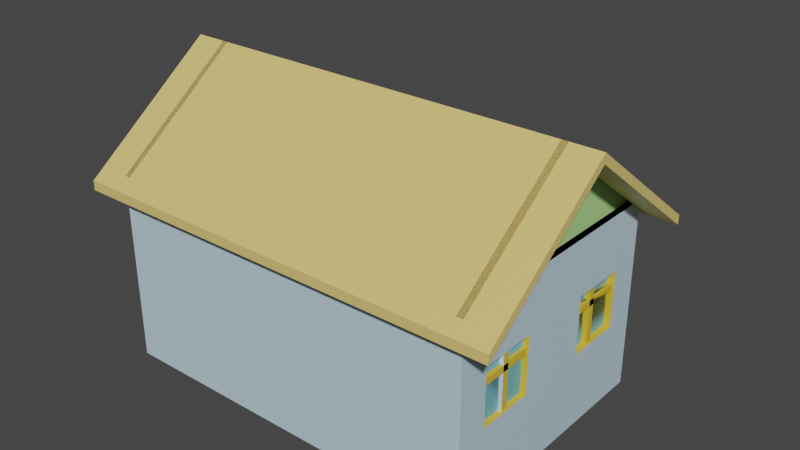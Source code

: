 # Source: house1.blend  (saved by Blender 3.6.13; exported with 4.5.12 LTS)
import bpy
from mathutils import Matrix  # noqa: F401  (used for matrix-valued properties, if any)

bpy.ops.wm.read_factory_settings(use_empty=True)
scene = bpy.context.scene
scene.name = 'Scene'

# ---- collections
col_collection = bpy.data.collections.new('Collection'); scene.collection.children.link(col_collection)

# ---- materials (node trees are filled in below, after node groups)
mat_info = bpy.data.materials.new('info')
mat_info.use_transparent_shadow = False
mat_main = bpy.data.materials.new('main')
mat_main.use_transparent_shadow = False
mat_window = bpy.data.materials.new('window')
mat_window.use_transparent_shadow = False
mat_window2 = bpy.data.materials.new('window2')
mat_window2.use_transparent_shadow = False
mat_roof = bpy.data.materials.new('roof')
mat_roof.use_transparent_shadow = False
mat_roof_2 = bpy.data.materials.new('roof_2')
mat_roof_2.use_transparent_shadow = False
mat_porche = bpy.data.materials.new('porche')
mat_porche.use_transparent_shadow = False
mat_porche_2 = bpy.data.materials.new('porche_2')
mat_porche_2.use_transparent_shadow = False
mat_handle = bpy.data.materials.new('handle')
mat_handle.use_transparent_shadow = False
mat_door_1 = bpy.data.materials.new('door_1')
mat_door_1.use_transparent_shadow = False
mat_door_2 = bpy.data.materials.new('door_2')
mat_door_2.use_transparent_shadow = False

# ---- node groups
ng_auto_smooth = bpy.data.node_groups.new('Auto Smooth', 'GeometryNodeTree')
_s = ng_auto_smooth.interface.new_socket(name='Geometry', in_out='OUTPUT', socket_type='NodeSocketGeometry')
_s = ng_auto_smooth.interface.new_socket(name='Geometry', in_out='INPUT', socket_type='NodeSocketGeometry')
_s = ng_auto_smooth.interface.new_socket(name='Angle', in_out='INPUT', socket_type='NodeSocketFloat')
_s.subtype = 'ANGLE'
_s.min_value = 0.0
_s.max_value = 3.142
ng_auto_smooth.is_modifier = True
_N = ng_auto_smooth.nodes; _L = ng_auto_smooth.links
n0 = _N.new('NodeGroupOutput'); n0.name = 'Group Output'; n0.location = (480, -100)
n1 = _N.new('NodeGroupInput'); n1.name = 'Group Input'; n1.location = (-420, -300)
n2 = _N.new('NodeGroupInput'); n2.name = 'Group Input.001'; n2.location = (-60, -100)
n3 = _N.new('GeometryNodeSetShadeSmooth'); n3.name = 'Set Shade Smooth'; n3.location = (120, -100)
n3.domain = 'EDGE'
n4 = _N.new('GeometryNodeSetShadeSmooth'); n4.name = 'Set Shade Smooth.001'; n4.location = (300, -100)
n5 = _N.new('GeometryNodeInputMeshEdgeAngle'); n5.name = 'Edge Angle'; n5.location = (-420, -220)
n6 = _N.new('GeometryNodeInputEdgeSmooth'); n6.name = 'Is Edge Smooth'; n6.location = (-60, -160)
n7 = _N.new('GeometryNodeInputShadeSmooth'); n7.name = 'Is Face Smooth'; n7.location = (-240, -340)
n8 = _N.new('FunctionNodeBooleanMath'); n8.name = 'Boolean Math'; n8.location = (-60, -220)
n9 = _N.new('FunctionNodeCompare'); n9.name = 'Compare'; n9.location = (-240, -180)
n9.operation = 'LESS_EQUAL'
_L.new(n5.outputs[0], n9.inputs[0])
_L.new(n4.outputs[0], n0.inputs[0])
_L.new(n1.outputs[1], n9.inputs[1])
_L.new(n9.outputs[0], n8.inputs[0])
_L.new(n7.outputs[0], n8.inputs[1])
_L.new(n2.outputs[0], n3.inputs[0])
_L.new(n6.outputs[0], n3.inputs[1])
_L.new(n3.outputs[0], n4.inputs[0])
_L.new(n8.outputs[0], n3.inputs[2])
n0.is_active_output = True

# ---- material node trees
mat_info.use_nodes = True; mat_info.node_tree.nodes.clear()
_N = mat_info.node_tree.nodes; _L = mat_info.node_tree.links
n0 = _N.new('ShaderNodeBsdfPrincipled'); n0.name = 'Principled BSDF'; n0.location = (10, 300)
n0.distribution = 'GGX'
n0.subsurface_method = 'RANDOM_WALK_SKIN'
n0.inputs[0].default_value = (0.08353, 0.07904, 0.07904, 1.0)
n0.inputs[3].default_value = 1.45
n0.inputs[27].default_value = (0.0, 0.0, 0.0, 1.0)
n0.inputs[28].default_value = 1.0
n1 = _N.new('ShaderNodeOutputMaterial'); n1.name = 'Material Output'; n1.location = (300, 300)
_L.new(n0.outputs[0], n1.inputs[0])
n1.is_active_output = True
mat_main.use_nodes = True; mat_main.node_tree.nodes.clear()
_N = mat_main.node_tree.nodes; _L = mat_main.node_tree.links
n0 = _N.new('ShaderNodeBsdfPrincipled'); n0.name = 'Principled BSDF'; n0.location = (10, 300)
n0.distribution = 'GGX'
n0.subsurface_method = 'RANDOM_WALK_SKIN'
n0.inputs[0].default_value = (0.528, 0.7094, 0.8, 1.0)
n0.inputs[3].default_value = 1.45
n0.inputs[27].default_value = (0.0, 0.0, 0.0, 1.0)
n0.inputs[28].default_value = 1.0
n1 = _N.new('ShaderNodeOutputMaterial'); n1.name = 'Material Output'; n1.location = (300, 300)
_L.new(n0.outputs[0], n1.inputs[0])
n1.is_active_output = True
mat_window.use_nodes = True; mat_window.node_tree.nodes.clear()
_N = mat_window.node_tree.nodes; _L = mat_window.node_tree.links
n0 = _N.new('ShaderNodeBsdfPrincipled'); n0.name = 'Principled BSDF'; n0.location = (10, 300)
n0.distribution = 'GGX'
n0.subsurface_method = 'RANDOM_WALK_SKIN'
n0.inputs[0].default_value = (0.1652, 0.4787, 0.5382, 1.0)
n0.inputs[3].default_value = 1.45
n0.inputs[27].default_value = (0.0, 0.0, 0.0, 1.0)
n0.inputs[28].default_value = 1.0
n1 = _N.new('ShaderNodeOutputMaterial'); n1.name = 'Material Output'; n1.location = (300, 300)
_L.new(n0.outputs[0], n1.inputs[0])
n1.is_active_output = True
mat_window2.use_nodes = True; mat_window2.node_tree.nodes.clear()
_N = mat_window2.node_tree.nodes; _L = mat_window2.node_tree.links
n0 = _N.new('ShaderNodeBsdfPrincipled'); n0.name = 'Principled BSDF'; n0.location = (10, 300)
n0.distribution = 'GGX'
n0.subsurface_method = 'RANDOM_WALK_SKIN'
n0.inputs[0].default_value = (0.7484, 0.5068, 0.04111, 1.0)
n0.inputs[3].default_value = 1.45
n0.inputs[27].default_value = (0.0, 0.0, 0.0, 1.0)
n0.inputs[28].default_value = 1.0
n1 = _N.new('ShaderNodeOutputMaterial'); n1.name = 'Material Output'; n1.location = (300, 300)
_L.new(n0.outputs[0], n1.inputs[0])
n1.is_active_output = True
mat_roof.use_nodes = True; mat_roof.node_tree.nodes.clear()
_N = mat_roof.node_tree.nodes; _L = mat_roof.node_tree.links
n0 = _N.new('ShaderNodeBsdfPrincipled'); n0.name = 'Principled BSDF'; n0.location = (10, 300)
n0.distribution = 'GGX'
n0.subsurface_method = 'RANDOM_WALK_SKIN'
n0.inputs[0].default_value = (0.8, 0.603, 0.1952, 1.0)
n0.inputs[3].default_value = 1.45
n0.inputs[27].default_value = (0.0, 0.0, 0.0, 1.0)
n0.inputs[28].default_value = 1.0
n1 = _N.new('ShaderNodeOutputMaterial'); n1.name = 'Material Output'; n1.location = (300, 300)
_L.new(n0.outputs[0], n1.inputs[0])
n1.is_active_output = True
mat_roof_2.use_nodes = True; mat_roof_2.node_tree.nodes.clear()
_N = mat_roof_2.node_tree.nodes; _L = mat_roof_2.node_tree.links
n0 = _N.new('ShaderNodeBsdfPrincipled'); n0.name = 'Principled BSDF'; n0.location = (10, 300)
n0.distribution = 'GGX'
n0.subsurface_method = 'RANDOM_WALK_SKIN'
n0.inputs[0].default_value = (0.4587, 0.8, 0.2935, 1.0)
n0.inputs[3].default_value = 1.45
n0.inputs[27].default_value = (0.0, 0.0, 0.0, 1.0)
n0.inputs[28].default_value = 1.0
n1 = _N.new('ShaderNodeOutputMaterial'); n1.name = 'Material Output'; n1.location = (300, 300)
_L.new(n0.outputs[0], n1.inputs[0])
n1.is_active_output = True
mat_porche.use_nodes = True; mat_porche.node_tree.nodes.clear()
_N = mat_porche.node_tree.nodes; _L = mat_porche.node_tree.links
n0 = _N.new('ShaderNodeBsdfPrincipled'); n0.name = 'Principled BSDF'; n0.location = (10, 300)
n0.distribution = 'GGX'
n0.subsurface_method = 'RANDOM_WALK_SKIN'
n0.inputs[0].default_value = (0.2396, 0.2396, 0.2396, 1.0)
n0.inputs[3].default_value = 1.45
n0.inputs[27].default_value = (0.0, 0.0, 0.0, 1.0)
n0.inputs[28].default_value = 1.0
n1 = _N.new('ShaderNodeOutputMaterial'); n1.name = 'Material Output'; n1.location = (300, 300)
_L.new(n0.outputs[0], n1.inputs[0])
n1.is_active_output = True
mat_porche_2.use_nodes = True; mat_porche_2.node_tree.nodes.clear()
_N = mat_porche_2.node_tree.nodes; _L = mat_porche_2.node_tree.links
n0 = _N.new('ShaderNodeBsdfPrincipled'); n0.name = 'Principled BSDF'; n0.location = (10, 300)
n0.distribution = 'GGX'
n0.subsurface_method = 'RANDOM_WALK_SKIN'
n0.inputs[0].default_value = (0.8, 0.7622, 0.4457, 1.0)
n0.inputs[3].default_value = 1.45
n0.inputs[27].default_value = (0.0, 0.0, 0.0, 1.0)
n0.inputs[28].default_value = 1.0
n1 = _N.new('ShaderNodeOutputMaterial'); n1.name = 'Material Output'; n1.location = (300, 300)
_L.new(n0.outputs[0], n1.inputs[0])
n1.is_active_output = True
mat_handle.use_nodes = True; mat_handle.node_tree.nodes.clear()
_N = mat_handle.node_tree.nodes; _L = mat_handle.node_tree.links
n0 = _N.new('ShaderNodeBsdfPrincipled'); n0.name = 'Principled BSDF'; n0.location = (10, 300)
n0.distribution = 'GGX'
n0.subsurface_method = 'RANDOM_WALK_SKIN'
n0.inputs[0].default_value = (0.214, 0.214, 0.214, 1.0)
n0.inputs[3].default_value = 1.45
n0.inputs[27].default_value = (0.0, 0.0, 0.0, 1.0)
n0.inputs[28].default_value = 1.0
n1 = _N.new('ShaderNodeOutputMaterial'); n1.name = 'Material Output'; n1.location = (300, 300)
_L.new(n0.outputs[0], n1.inputs[0])
n1.is_active_output = True
mat_door_1.use_nodes = True; mat_door_1.node_tree.nodes.clear()
_N = mat_door_1.node_tree.nodes; _L = mat_door_1.node_tree.links
n0 = _N.new('ShaderNodeBsdfPrincipled'); n0.name = 'Principled BSDF'; n0.location = (10, 300)
n0.distribution = 'GGX'
n0.subsurface_method = 'RANDOM_WALK_SKIN'
n0.inputs[0].default_value = (0.411, 0.8, 0.3235, 1.0)
n0.inputs[3].default_value = 1.45
n0.inputs[27].default_value = (0.0, 0.0, 0.0, 1.0)
n0.inputs[28].default_value = 1.0
n1 = _N.new('ShaderNodeOutputMaterial'); n1.name = 'Material Output'; n1.location = (300, 300)
_L.new(n0.outputs[0], n1.inputs[0])
n1.is_active_output = True
mat_door_2.use_nodes = True; mat_door_2.node_tree.nodes.clear()
_N = mat_door_2.node_tree.nodes; _L = mat_door_2.node_tree.links
n0 = _N.new('ShaderNodeBsdfPrincipled'); n0.name = 'Principled BSDF'; n0.location = (10, 300)
n0.distribution = 'GGX'
n0.subsurface_method = 'RANDOM_WALK_SKIN'
n0.inputs[0].default_value = (0.233, 0.1476, 0.04474, 1.0)
n0.inputs[3].default_value = 1.45
n0.inputs[27].default_value = (0.0, 0.0, 0.0, 1.0)
n0.inputs[28].default_value = 1.0
n1 = _N.new('ShaderNodeOutputMaterial'); n1.name = 'Material Output'; n1.location = (300, 300)
_L.new(n0.outputs[0], n1.inputs[0])
n1.is_active_output = True

# ---- world
world_world = bpy.data.worlds.new('World'); scene.world = world_world
world_world.use_nodes = True; world_world.node_tree.nodes.clear()
_N = world_world.node_tree.nodes; _L = world_world.node_tree.links
n0 = _N.new('ShaderNodeOutputWorld'); n0.name = 'World Output'; n0.location = (300, 300)
n1 = _N.new('ShaderNodeBackground'); n1.name = 'Background'; n1.location = (10, 300)
n1.inputs[0].default_value = (0.05088, 0.05088, 0.05088, 1.0)
_L.new(n1.outputs[0], n0.inputs[0])
n0.is_active_output = True
world_world.color = (0.05088, 0.05088, 0.05088)
world_world.use_sun_shadow = False
world_world.sun_shadow_jitter_overblur = 0.0

# ---- meshes
me_cube = bpy.data.meshes.new('Cube')
me_cube.from_pydata([(-1.0, -1.0, 0.0), (-1.0, -1.0, 2.0), (-1.0, 1.0, 0.0), (-1.0, 1.0, 2.0), (1.0, -1.0, 0.0), (1.0, -1.0, 2.0), (1.0, 1.0, 0.0), (1.0, 1.0, 2.0)], [], [(0, 1, 3, 2), (2, 3, 7, 6), (6, 7, 5, 4), (4, 5, 1, 0), (2, 6, 4, 0), (7, 3, 1, 5)])
_uv = me_cube.uv_layers.new(name='UVMap')
_uv.uv.foreach_set('vector', [0.375, 0.0, 0.625, 0.0, 0.625, 0.25, 0.375, 0.25, 0.375, 0.25, 0.625, 0.25, 0.625, 0.5, 0.375, 0.5, 0.375, 0.5, 0.625, 0.5, 0.625, 0.75, 0.375, 0.75, 0.375, 0.75, 0.625, 0.75, 0.625, 1.0, 0.375, 1.0, 0.125, 0.5, 0.375, 0.5, 0.375, 0.75, 0.125, 0.75, 0.625, 0.5, 0.875, 0.5, 0.875, 0.75, 0.625, 0.75])
me_cube.materials.append(mat_info)
me_cube.update()
me_cube_001 = bpy.data.meshes.new('Cube.001')
me_cube_001.from_pydata([(-2.0, 5.989, 0.2001), (-2.0, 6.19, 0.2001), (-2.0, 5.989, 6.117e-05), (-2.0, 6.19, 6.126e-05), (2.0, 5.989, 0.2001), (2.0, 6.19, 0.2001), (2.0, 5.989, 6.117e-05), (2.0, 6.19, 6.126e-05), (-2.2, 6.395, 4.0), (-2.2, 6.395, 3.8), (2.2, 6.395, 4.0), (2.2, 6.395, 3.8), (-2.0, 5.995, 0.5001), (-2.0, 5.995, 6.104e-05), (2.0, 5.995, 0.5001), (2.0, 5.995, 6.104e-05), (-5.95, -1.0, 3.2), (-5.95, 0.9999, 3.2), (-5.95, -1.0, 3.4), (-5.95, 0.9999, 3.4), (-5.95, -6.104e-05, 2.0), (-5.95, 0.1999, 2.0), (-5.95, -6.105e-05, 4.0), (-5.95, 0.1999, 4.0), (5.775, 1.8, 4.2), (5.95, 1.8, 4.2), (5.775, 2.0, 4.2), (5.95, 2.0, 4.2), (5.775, 1.8, 2.4), (5.95, 1.8, 2.4), (5.775, 2.0, 2.4), (5.95, 2.0, 2.4), (5.775, 1.2, 3.8), (5.95, 1.2, 3.8), (5.775, 3.0, 3.8), (5.95, 3.0, 3.8), (5.775, 1.2, 3.6), (5.95, 1.2, 3.6), (5.775, 3.0, 3.6), (5.95, 3.0, 3.6), (5.95, -3.0, 3.8), (5.95, -1.2, 3.8), (5.95, -3.0, 3.6), (5.95, -1.2, 3.6), (5.813, -2.2, 4.2), (5.95, -2.2, 4.2), (5.813, -2.0, 4.2), (5.95, -2.0, 4.2), (5.813, -2.2, 2.4), (5.95, -2.2, 2.4), (5.813, -2.0, 2.4), (5.95, -2.0, 2.4), (-5.857, -1.0, 2.0), (-5.857, 0.9999, 2.0), (-5.857, -1.0, 4.0), (-5.857, 0.9999, 4.0), (-5.857, -1.0, 2.988), (-5.857, 0.9999, 3.609), (-5.857, -1.0, 2.475), (-5.857, 0.8464, 4.0), (5.781, 1.2, 4.2), (5.781, 3.0, 4.2), (5.781, 1.2, 2.4), (5.781, 3.0, 2.4), (5.819, -3.0, 4.2), (5.819, -1.2, 4.2), (5.819, -3.0, 2.4), (5.819, -1.2, 2.4), (-6.0, -4.0, 0.0), (-6.0, -4.0, 6.0), (-6.0, 4.0, 0.0), (-6.0, 4.0, 6.0), (6.0, -4.0, 0.0), (6.0, -4.0, 6.0), (6.0, 4.0, 0.0), (6.0, 4.0, 6.0), (-6.0, 0.0, 9.0), (6.0, 0.0, 9.0), (-7.0, -4.0, 6.0), (-7.0, 4.0, 6.0), (-7.0, 0.0, 9.0), (7.0, -4.0, 6.0), (7.0, 4.0, 6.0), (7.0, 0.0, 9.0), (6.0, 4.0, 5.7), (6.0, 0.0, 8.7), (6.0, -4.0, 5.7), (7.0, 4.0, 5.7), (7.0, 0.0, 8.7), (7.0, -4.0, 5.7), (-6.0, 0.0, 8.7), (-6.0, 4.0, 5.7), (-6.0, -4.0, 5.7), (-7.0, 0.0, 8.7), (-7.0, 4.0, 5.7), (-7.0, -4.0, 5.7), (-6.0, -4.4, 5.7), (6.0, -4.4, 5.7), (-7.0, -4.4, 5.7), (7.0, -4.4, 5.7), (6.0, -4.0, 5.7), (-6.0, -4.0, 5.7), (-7.0, -4.0, 5.7), (7.0, -4.0, 5.7), (6.0, -4.4, 5.4), (-6.0, -4.4, 5.4), (-7.0, -4.4, 5.4), (7.0, -4.4, 5.4), (-6.0, 4.4, 5.7), (6.0, 4.4, 5.7), (-7.0, 4.4, 5.7), (7.0, 4.4, 5.7), (-6.0, 4.0, 5.7), (6.0, 4.0, 5.7), (-7.0, 4.0, 5.7), (7.0, 4.0, 5.7), (-6.0, 4.4, 5.4), (6.0, 4.4, 5.4), (-7.0, 4.4, 5.4), (7.0, 4.4, 5.4), (6.0, -1.2, 4.2), (6.0, -1.2, 2.4), (6.0, -3.0, 2.4), (6.0, -3.0, 4.2), (6.0, 3.0, 4.2), (6.0, 3.0, 2.4), (6.0, 1.2, 2.4), (6.0, 1.2, 4.2), (-6.0, 0.9999, 4.0), (-6.0, 0.8464, 4.0), (-6.0, 0.9999, 3.609), (-6.0, -1.0, 4.0), (-6.0, -1.0, 2.988), (-6.0, 0.9999, 2.0), (-6.0, -1.0, 2.0), (-6.0, -1.0, 2.475), (5.819, -2.0, 4.2), (5.819, -2.0, 2.4), (5.819, -2.2, 2.4), (5.819, -2.009, 4.2), (5.92, -2.2, 4.2), (5.819, -2.2, 4.2), (5.9, -2.0, 4.2), (5.92, -2.0, 2.4), (5.9, -2.2, 2.4), (5.819, -2.191, 2.4), (5.96, -1.2, 3.8), (5.819, -1.2, 3.607), (5.819, -1.2, 3.8), (5.94, -1.2, 3.6), (5.819, -1.2, 3.6), (5.819, -2.2, 3.6), (5.819, -2.0, 3.6), (5.813, -2.0, 3.6), (5.819, -3.0, 3.6), (5.95, -2.0, 3.6), (5.95, -2.2, 3.6), (5.95, -2.0, 3.8), (5.95, -2.2, 3.8), (5.819, -3.0, 3.8), (5.819, -2.2, 3.8), (5.819, -2.0, 3.8), (5.813, -2.2, 3.8), (5.813, -2.0, 3.8), (5.859, -3.0, 3.8), (5.813, -2.2, 3.711), (5.819, -3.0, 3.793), (5.88, -3.0, 3.6), (5.813, -2.0, 3.689), (5.781, 3.0, 3.8), (5.781, 3.0, 3.6), (5.781, 1.2, 3.6), (5.781, 1.2, 3.8), (5.95, 3.0, 3.762), (5.927, 3.0, 3.6), (5.854, 1.2, 3.6), (5.781, 1.2, 3.607), (5.829, 1.2, 3.8), (5.781, 3.0, 3.607), (5.781, 2.0, 4.2), (5.781, 2.0, 3.6), (5.775, 2.0, 3.6), (5.781, 2.0, 3.8), (5.775, 2.0, 3.8), (5.781, 2.0, 2.4), (5.95, 2.0, 3.8), (5.95, 2.0, 3.6), (5.781, 1.8, 2.4), (5.95, 1.8, 3.8), (5.95, 1.8, 3.6), (5.781, 1.993, 4.2), (5.775, 1.8, 3.6), (5.775, 1.8, 3.8), (5.927, 1.8, 4.2), (5.781, 1.8, 4.2), (5.781, 1.8, 3.6), (5.781, 1.8, 3.8), (5.775, 1.844, 3.8), (5.775, 2.0, 3.711), (5.903, 2.0, 4.2), (5.781, 1.806, 2.4), (5.854, 1.8, 2.4), (5.878, 2.0, 2.4), (5.775, 1.867, 3.6), (5.775, 1.8, 3.733), (-5.857, 0.1999, 4.0), (-5.857, -6.099e-05, 4.0), (-5.857, 0.1999, 2.0), (-5.857, -6.098e-05, 2.0), (-5.929, -6.092e-05, 2.0), (-5.857, 0.1911, 4.0), (-5.914, 0.1999, 2.0), (-5.857, 0.1911, 2.0), (-5.95, 0.1999, 4.0), (-5.934, -6.104e-05, 4.0), (-5.893, 0.9999, 3.2), (-5.857, 0.9999, 3.392), (-5.857, 0.9999, 3.2), (-5.95, 0.1999, 3.2), (-5.95, -6.104e-05, 3.2), (-5.876, 0.9999, 3.4), (-5.857, 0.9999, 3.4), (-5.857, 0.1999, 3.2), (-5.857, -1.0, 3.2), (-5.857, -6.099e-05, 3.2), (-5.857, 0.1999, 3.4), (-5.857, -6.099e-05, 3.4), (-5.857, -1.0, 3.4), (-5.95, 0.1999, 3.4), (-5.95, -6.105e-05, 3.4), (-5.857, -1.0, 3.208), (-5.942, -1.0, 3.4), (2.0, 4.0, 6.109e-05), (2.0, 4.0, 0.5001), (-2.0, 4.0, 6.109e-05), (-2.0, 4.0, 0.5001), (-1.0, 4.0, 3.5), (1.0, 4.0, 3.5), (0.0, 4.0, 3.5), (-1.0, 4.0, 0.5001), (1.0, 4.0, 0.5001), (5.789, 4.0, 6.0), (5.789, 0.0, 9.0), (5.789, -4.0, 6.0), (-5.811, 4.0, 6.0), (-5.811, 0.0, 9.0), (-5.811, -4.0, 6.0), (1.5, 5.75, 0.5001), (1.75, 5.75, 0.5001), (1.75, 5.5, 0.5001), (1.5, 5.5, 0.5001), (-1.8, 5.8, 0.5001), (-1.6, 5.8, 0.5001), (-1.6, 5.6, 0.5001), (-1.8, 5.6, 0.5001), (2.2, 4.0, 3.8), (2.2, 4.0, 4.0), (1.75, 5.5, 3.8), (1.5, 5.75, 3.8), (1.75, 5.75, 3.8), (1.5, 5.5, 3.8), (-2.2, 4.0, 3.8), (-1.6, 5.8, 3.8), (-1.8, 5.8, 3.8), (-1.8, 5.6, 3.8), (-1.6, 5.6, 3.8), (-2.2, 4.0, 4.0), (2.0, 5.995, 0.1941), (2.0, 5.995, 0.2001), (1.989, 5.99, 6.117e-05), (1.881, 5.995, 6.117e-05), (1.988, 5.989, 6.117e-05), (-2.0, 5.989, 0.001565), (-2.0, 5.995, 0.2001), (-2.0, 5.995, 0.006031), (-2.0, 5.99, 0.001262), (-2.0, 5.995, 0.006031), (-2.0, 5.989, 0.001565), (1.988, 5.989, 6.117e-05), (2.0, 5.995, 6.104e-05), (1.881, 5.995, 6.117e-05), (-2.0, 5.995, 0.2001), (2.0, 5.995, 0.1941), (2.0, 5.995, 0.2001), (-2.0, 5.989, 6.117e-05)], [(15, 267), (4, 267), (268, 267), (15, 269), (6, 269), (15, 270), (270, 269), (269, 271), (13, 270), (6, 271), (2, 271), (2, 272), (0, 272), (0, 273), (13, 274), (13, 275), (2, 275), (274, 275), (273, 274), (275, 272)], [(0, 281, 1, 3, 13, 2, 277), (2, 13, 3, 7, 279, 6, 278), (6, 279, 7, 5, 283, 4), (4, 283, 5, 1, 281, 0), (2, 278, 6, 4, 0, 277), (7, 3, 1, 5), (11, 9, 8, 10), (15, 280, 13, 276, 273, 268, 282), (19, 17, 16, 18), (23, 228, 229, 22), (190, 179, 26, 24, 194), (26, 179, 199, 27, 31, 202, 184, 180, 186, 185, 183), (30, 184, 187, 28), (24, 192, 204, 28, 187, 201, 29, 25, 193, 194), (26, 183, 192, 24), (31, 27, 25, 29), (192, 32, 172, 177, 33, 188), (34, 169, 170, 38), (203, 38, 170, 180, 195, 191), (36, 171, 172, 32), (203, 191, 192, 197, 34, 38), (186, 39, 173, 35, 185), (43, 41, 40, 42), (139, 136, 46, 44, 141), (46, 136, 161, 163), (50, 137, 138, 48), (165, 48, 138, 151, 160, 162), (46, 163, 162, 44), (51, 155, 156, 49), (212, 53, 133, 134, 52, 208), (216, 57, 130, 133, 53, 217), (59, 129, 128, 55), (230, 56, 132, 131, 54, 227), (58, 135, 132, 56), (190, 61, 124, 127, 60, 194), (178, 63, 125, 124, 61, 169), (187, 62, 126, 125, 63, 200), (172, 60, 127, 126, 62, 176), (169, 61, 179, 182), (139, 65, 120, 123, 64, 141), (147, 67, 121, 120, 65, 148), (138, 66, 122, 121, 67, 145), (159, 64, 123, 122, 66, 166), (148, 65, 139, 141, 160), (133, 70, 68, 69, 131, 132, 135, 134), (74, 70, 235, 234, 232), (122, 72, 74, 75, 124, 125, 126, 121), (72, 73, 69, 68), (70, 74, 72, 68), (75, 71, 69, 73), (71, 75, 77, 76), (73, 69, 76, 77), (76, 69, 246, 245), (73, 77, 242, 243), (80, 76, 90, 93), (69, 76, 90, 92), (83, 77, 85, 88), (82, 75, 84, 87), (85, 86, 89, 88), (84, 85, 88, 87), (83, 82, 87, 88), (77, 83, 88, 85), (73, 81, 89, 86), (77, 73, 86, 85), (81, 83, 88, 89), (75, 77, 85, 84), (81, 73, 77, 83), (75, 82, 83, 77), (92, 90, 93, 95), (90, 91, 94, 93), (76, 71, 91, 90), (78, 69, 92, 95), (79, 80, 93, 94), (71, 79, 94, 91), (76, 80, 93, 90), (80, 78, 95, 93), (79, 71, 76, 80), (69, 78, 80, 76), (69, 73, 100, 101), (81, 99, 107, 103), (100, 103, 107, 104), (102, 101, 105, 106), (101, 100, 104, 105), (78, 69, 101, 102), (73, 81, 103, 100), (98, 78, 102, 106), (99, 81, 73, 69, 78, 98, 96, 97), (79, 110, 118, 114), (118, 110, 108, 109, 111, 119, 117, 116), (111, 82, 115, 119), (115, 113, 117, 119), (112, 114, 118, 116), (113, 112, 116, 117), (75, 71, 112, 113), (71, 79, 114, 112), (82, 75, 113, 115), (110, 79, 71, 75, 82, 111, 109, 108), (107, 99, 97, 96, 98, 106, 105, 104), (124, 75, 73, 72, 122, 123, 120, 121, 126, 127), (135, 58, 52, 134), (69, 71, 70, 133, 130, 128, 129, 131), (130, 57, 55, 128), (206, 54, 131, 129, 59, 210), (144, 138, 137, 143, 51, 49), (166, 66, 138, 137, 152, 161, 160, 159), (137, 152, 155, 51), (137, 51, 143), (142, 136, 139, 141, 140, 45, 47), (160, 158, 45, 140, 141), (151, 150, 149, 43, 42, 154), (42, 167, 154), (163, 161, 152, 153), (153, 152, 137), (137, 50, 168, 163), (163, 153, 137), (167, 42, 40, 164, 159, 154), (158, 160, 151, 156), (151, 138, 144, 49, 156), (160, 151, 150, 147, 148), (138, 145, 67, 150, 151), (150, 67, 147), (168, 50, 48, 165, 162, 163), (160, 141, 44, 162), (160, 161, 136, 139, 141, 64, 159), (156, 155, 157, 158), (158, 157, 47, 45), (162, 160, 161, 163), (164, 40, 41), (146, 148, 160, 159, 164), (164, 41, 146), (155, 152, 161, 157), (161, 136, 142, 47, 157), (171, 195, 189, 37), (180, 195, 187, 200, 63, 170), (174, 170, 169, 35, 173, 39), (177, 172, 171, 175, 37, 33), (192, 188, 185, 183), (185, 35, 169, 34, 183), (202, 31, 29, 201, 187, 184), (195, 171, 36, 191), (191, 36, 32, 192), (186, 185, 188, 189), (189, 188, 33, 37), (171, 62, 187, 195), (199, 179, 190, 194, 193, 25, 27), (189, 195, 180, 186), (186, 180, 170, 39), (196, 194, 60, 172), (181, 180, 184), (184, 30, 198, 183), (183, 181, 184), (204, 192, 183, 198, 30, 28), (57, 221, 226, 206, 210, 59, 55), (205, 213, 23, 22, 214, 206), (205, 225, 228, 23), (23, 213, 205), (211, 207, 208, 209, 20, 21), (226, 227, 54, 206, 205, 225), (208, 224, 219, 20), (208, 20, 209), (58, 56, 223, 224, 222, 207, 208, 52), (217, 53, 212, 208, 224), (226, 206, 214, 22, 229), (220, 221, 216, 217, 215, 17, 19), (226, 221, 220, 19, 18, 231, 227), (219, 218, 21, 20), (222, 207, 211, 21, 218), (18, 16, 223, 227, 231), (223, 16, 17, 215, 217, 224), (233, 232, 6, 4, 268, 14), (232, 234, 284, 13, 280, 15, 6), (234, 235, 12, 273, 276, 13, 284), (235, 70, 71, 112, 266, 261, 255, 113, 75, 74, 232, 233, 240, 237, 238, 236, 239), (242, 241, 243), (75, 73, 243, 241), (77, 75, 241, 242), (245, 246, 244), (69, 71, 244, 246), (71, 76, 245, 244), (249, 248, 259, 257), (248, 247, 258, 259), (247, 250, 260, 258), (250, 249, 257, 260), (253, 252, 262, 265), (252, 251, 263, 262), (251, 254, 264, 263), (254, 253, 265, 264), (256, 255, 11, 10), (266, 256, 10, 8), (261, 266, 8, 9), (255, 261, 9, 263, 264, 265, 262, 258, 260, 257, 11), (11, 257, 259, 258, 262, 263, 9), (113, 255, 256, 266, 112), (273, 12, 14, 268), (268, 4, 6, 15, 282), (14, 12, 235, 233)])
me_cube_001.polygons.foreach_set('use_smooth', [1, 1, 1, 1, 1, 1, 1, 1, 1, 1, 1, 1, 1, 1, 1, 1, 1, 1, 1, 1, 1, 1, 1, 1, 1, 1, 1, 1, 1, 1, 1, 1, 1, 1, 1, 1, 1, 1, 1, 1, 1, 1, 1, 1, 0, 0, 0, 0, 0, 0, 0, 0, 0, 0, 0, 0, 0, 0, 0, 0, 0, 0, 0, 0, 0, 0, 0, 0, 0, 0, 0, 0, 0, 0, 0, 0, 0, 0, 0, 0, 0, 0, 0, 0, 0, 0, 0, 0, 0, 0, 0, 0, 0, 0, 0, 0, 0, 0, 0, 1, 0, 1, 1, 1, 1, 1, 1, 1, 1, 1, 1, 1, 1, 1, 1, 1, 1, 1, 1, 1, 1, 1, 1, 1, 1, 1, 1, 1, 1, 1, 1, 1, 1, 1, 1, 1, 1, 1, 1, 1, 1, 1, 1, 1, 1, 1, 1, 1, 1, 1, 1, 1, 1, 1, 1, 1, 1, 1, 1, 1, 1, 1, 1, 1, 1, 1, 1, 1, 1, 1, 1, 1, 0, 0, 0, 0, 0, 0, 0, 1, 1, 1, 1, 1, 1, 1, 1, 1, 1, 1, 1, 1, 0, 1, 1, 1])
me_cube_001.polygons.foreach_set('material_index', [5, 5, 5, 5, 0, 5, 6, 5, 2, 2, 0, 2, 0, 2, 0, 2, 2, 0, 0, 0, 0, 2, 2, 0, 0, 0, 0, 0, 2, 2, 2, 2, 2, 2, 2, 2, 2, 2, 1, 2, 2, 2, 2, 1, 0, 0, 0, 0, 0, 0, 3, 3, 3, 3, 0, 0, 0, 0, 3, 3, 3, 0, 0, 0, 3, 0, 3, 3, 3, 3, 0, 0, 3, 0, 0, 3, 3, 3, 0, 3, 3, 3, 3, 0, 0, 3, 3, 3, 3, 3, 3, 3, 3, 0, 0, 0, 3, 3, 0, 2, 0, 2, 2, 0, 1, 2, 0, 0, 0, 0, 0, 0, 0, 0, 0, 0, 0, 0, 1, 1, 1, 0, 0, 1, 2, 2, 0, 2, 2, 0, 0, 2, 0, 1, 0, 0, 0, 2, 0, 0, 0, 2, 2, 1, 0, 0, 0, 1, 0, 0, 0, 0, 1, 0, 2, 0, 0, 1, 0, 0, 1, 1, 0, 0, 2, 2, 2, 0, 0, 5, 5, 5, 0, 4, 0, 3, 4, 0, 3, 6, 6, 6, 6, 6, 6, 6, 6, 6, 6, 6, 6, 6, 0, 5, 5, 5])
_uv = me_cube_001.uv_layers.new(name='UVMap')
_uv.uv.foreach_set('vector', [0.0, 0.0, 0.0, 0.0, 0.0, 0.0, 0.0, 0.0, 0.0, 0.0, 0.0, 0.0, 0.0, 0.0, 0.0, 0.0, 0.0, 0.0, 0.0, 0.0, 0.0, 0.0, 0.0, 0.0, 0.0, 0.0, 0.0, 0.0, 0.0, 0.0, 0.0, 0.0, 0.0, 0.0, 0.0, 0.0, 0.0, 0.0, 0.0, 0.0, 0.0, 0.0, 0.0, 0.0, 0.0, 0.0, 0.0, 0.0, 0.0, 0.0, 0.0, 0.0, 0.0, 0.0, 0.0, 0.0, 0.0, 0.0, 0.0, 0.0, 0.0, 0.0, 0.0, 0.0, 0.0, 0.0, 0.0, 0.0, 0.0, 0.0, 0.0, 0.0, 0.0, 0.0, 0.0, 0.0, 0.0, 0.0, 0.0, 0.0, 0.0, 0.0, 0.0, 0.0, 0.0, 0.0, 0.0, 0.0, 0.0, 0.0, 0.0, 0.0, 0.0, 0.0, 0.0, 0.0, 0.0, 0.0, 0.0, 0.0, 0.0, 0.0, 0.0, 0.0, 0.0, 0.0, 0.0, 0.0, 0.0, 0.0, 0.0, 0.0, 0.0, 0.0, 0.0, 0.0, 0.0, 0.0, 0.0, 0.0, 0.0, 0.0, 0.0, 0.0, 0.0, 0.0, 0.0, 0.0, 0.0, 0.0, 0.0, 0.0, 0.0, 0.0, 0.0, 0.0, 0.0, 0.0, 0.0, 0.0, 0.0, 0.0, 0.0, 0.0, 0.0, 0.0, 0.0, 0.0, 0.0, 0.0, 0.0, 0.0, 0.0, 0.0, 0.0, 0.0, 0.0, 0.0, 0.0, 0.0, 0.0, 0.0, 0.0, 0.0, 0.0, 0.0, 0.0, 0.0, 0.0, 0.0, 0.0, 0.0, 0.0, 0.0, 0.0, 0.0, 0.0, 0.0, 0.0, 0.0, 0.0, 0.0, 0.0, 0.0, 0.0, 0.0, 0.0, 0.0, 0.0, 0.0, 0.0, 0.0, 0.0, 0.0, 0.0, 0.0, 0.0, 0.0, 0.0, 0.0, 0.0, 0.0, 0.0, 0.0, 0.0, 0.0, 0.0, 0.0, 0.0, 0.0, 0.0, 0.0, 0.0, 0.0, 0.0, 0.0, 0.0, 0.0, 0.0, 0.0, 0.0, 0.0, 0.0, 0.0, 0.0, 0.0, 0.0, 0.0, 0.0, 0.0, 0.0, 0.0, 0.0, 0.0, 0.0, 0.0, 0.0, 0.0, 0.0, 0.0, 0.0, 0.0, 0.0, 0.0, 0.0, 0.0, 0.0, 0.0, 0.0, 0.0, 0.0, 0.0, 0.0, 0.0, 0.0, 0.0, 0.0, 0.0, 0.0, 0.0, 0.0, 0.0, 0.0, 0.0, 0.0, 0.0, 0.0, 0.0, 0.0, 0.0, 0.0, 0.0, 0.0, 0.0, 0.0, 0.0, 0.0, 0.0, 0.0, 0.0, 0.0, 0.0, 0.0, 0.0, 0.0, 0.0, 0.0, 0.0, 0.0, 0.0, 0.0, 0.0, 0.0, 0.0, 0.0, 0.0, 0.0, 0.0, 0.0, 0.0, 0.0, 0.0, 0.0, 0.0, 0.0, 0.0, 0.0, 0.0, 0.0, 0.0, 0.0, 0.0, 0.0, 0.0, 0.0, 0.0, 0.0, 0.0, 0.0, 0.0, 0.0, 0.0, 0.0, 0.0, 0.0, 0.0, 0.0, 0.0, 0.0, 0.0, 0.0, 0.0, 0.0, 0.0, 0.0, 0.0, 0.0, 0.0, 0.0, 0.0, 0.0, 0.0, 0.0, 0.0, 0.0, 0.0, 0.0, 0.0, 0.0, 0.0, 0.0, 0.0, 0.0, 0.0, 0.0, 0.0, 0.0, 0.0, 0.0, 0.0, 0.0, 0.0, 0.0, 0.0, 0.0, 0.0, 0.0, 0.0, 0.0, 0.0, 0.0, 0.0, 0.0, 0.0, 0.0, 0.0, 0.0, 0.0, 0.0, 0.0, 0.0, 0.0, 0.0, 0.0, 0.0, 0.0, 0.0, 0.0, 0.0, 0.0, 0.0, 0.0, 0.0, 0.0, 0.0, 0.0, 0.0, 0.0, 0.0, 0.0, 0.0, 0.0, 0.0, 0.0, 0.0, 0.0, 0.0, 0.0, 0.0, 0.0, 0.0, 0.0, 0.0, 0.0, 0.0, 0.0, 0.0, 0.0, 0.0, 0.0, 0.0, 0.0, 0.0, 0.0, 0.0, 0.0, 0.0, 0.0, 0.0, 0.0, 0.0, 0.0, 0.0, 0.0, 0.0, 0.0, 0.0, 0.0, 0.0, 0.0, 0.0, 0.0, 0.0, 0.0, 0.0, 0.0, 0.0, 0.0, 0.0, 0.0, 0.0, 0.0, 0.0, 0.0, 0.0, 0.0, 0.0, 0.0, 0.0, 0.0, 0.0, 0.0, 0.0, 0.0, 0.0, 0.0, 0.0, 0.0, 0.0, 0.0, 0.0, 0.0, 0.0, 0.0, 0.0, 0.0, 0.4583, 0.1562, 0.375, 0.25, 0.375, 0.0, 0.625, 0.0, 0.5417, 0.09375, 0.4995, 0.09375, 0.4781, 0.09375, 0.4583, 0.09375, 0.375, 0.5, 0.375, 0.25, 0.3958, 0.3333, 0.375, 0.3333, 0.375, 0.4167, 0.475, 0.7188, 0.375, 0.75, 0.375, 0.5, 0.625, 0.5, 0.55, 0.5313, 0.475, 0.5313, 0.475, 0.5875, 0.475, 0.6625, 0.375, 0.75, 0.625, 0.75, 0.625, 1.0, 0.375, 1.0, 0.125, 0.5, 0.375, 0.5, 0.375, 0.75, 0.125, 0.75, 0.625, 0.5, 0.875, 0.5, 0.875, 0.75, 0.625, 0.75, 0.625, 0.25, 0.625, 0.5, 0.625, 0.5, 0.625, 0.25, 0.625, 0.75, 0.625, 1.0, 0.625, 1.0, 0.625, 0.75, 0.625, 1.0, 0.625, 1.0, 0.625, 1.0, 0.625, 1.0, 0.625, 0.75, 0.625, 0.75, 0.625, 0.75, 0.625, 0.75, 0.0, 0.0, 0.0, 0.0, 0.0, 0.0, 0.0, 0.0, 0.0, 0.0, 0.0, 0.0, 0.0, 0.0, 0.0, 0.0, 0.0, 0.0, 0.0, 0.0, 0.0, 0.0, 0.0, 0.0, 0.0, 0.0, 0.0, 0.0, 0.0, 0.0, 0.0, 0.0, 0.625, 0.75, 0.625, 0.75, 0.625, 0.75, 0.625, 0.75, 0.625, 0.5, 0.625, 0.5, 0.625, 0.5, 0.625, 0.5, 0.0, 0.0, 0.0, 0.0, 0.0, 0.0, 0.0, 0.0, 0.0, 0.0, 0.0, 0.0, 0.0, 0.0, 0.0, 0.0, 0.0, 0.0, 0.0, 0.0, 0.0, 0.0, 0.0, 0.0, 0.0, 0.0, 0.0, 0.0, 0.0, 0.0, 0.0, 0.0, 0.0, 0.0, 0.0, 0.0, 0.0, 0.0, 0.0, 0.0, 0.0, 0.0, 0.0, 0.0, 0.0, 0.0, 0.0, 0.0, 0.0, 0.0, 0.0, 0.0, 0.0, 0.0, 0.0, 0.0, 0.0, 0.0, 0.0, 0.0, 0.0, 0.0, 0.0, 0.0, 0.625, 1.0, 0.625, 1.0, 0.625, 1.0, 0.625, 1.0, 0.625, 0.25, 0.625, 0.25, 0.625, 0.25, 0.625, 0.25, 0.0, 0.0, 0.0, 0.0, 0.0, 0.0, 0.0, 0.0, 0.0, 0.0, 0.0, 0.0, 0.0, 0.0, 0.0, 0.0, 0.0, 0.0, 0.0, 0.0, 0.0, 0.0, 0.0, 0.0, 0.0, 0.0, 0.0, 0.0, 0.0, 0.0, 0.0, 0.0, 0.0, 0.0, 0.0, 0.0, 0.0, 0.0, 0.0, 0.0, 0.0, 0.0, 0.0, 0.0, 0.0, 0.0, 0.0, 0.0, 0.0, 0.0, 0.0, 0.0, 0.0, 0.0, 0.0, 0.0, 0.0, 0.0, 0.0, 0.0, 0.0, 0.0, 0.0, 0.0, 0.875, 0.75, 0.625, 0.75, 0.625, 0.75, 0.875, 0.75, 0.0, 0.0, 0.0, 0.0, 0.0, 0.0, 0.0, 0.0, 0.0, 0.0, 0.0, 0.0, 0.0, 0.0, 0.0, 0.0, 0.0, 0.0, 0.0, 0.0, 0.0, 0.0, 0.0, 0.0, 0.625, 1.0, 0.625, 0.75, 0.625, 0.75, 0.625, 1.0, 0.0, 0.0, 0.0, 0.0, 0.0, 0.0, 0.0, 0.0, 0.0, 0.0, 0.0, 0.0, 0.0, 0.0, 0.0, 0.0, 0.0, 0.0, 0.0, 0.0, 0.0, 0.0, 0.0, 0.0, 0.0, 0.0, 0.0, 0.0, 0.0, 0.0, 0.0, 0.0, 0.0, 0.0, 0.0, 0.0, 0.0, 0.0, 0.0, 0.0, 0.0, 0.0, 0.0, 0.0, 0.0, 0.0, 0.0, 0.0, 0.0, 0.0, 0.0, 0.0, 0.0, 0.0, 0.0, 0.0, 0.0, 0.0, 0.0, 0.0, 0.0, 0.0, 0.0, 0.0, 0.0, 0.0, 0.0, 0.0, 0.0, 0.0, 0.0, 0.0, 0.0, 0.0, 0.0, 0.0, 0.0, 0.0, 0.0, 0.0, 0.0, 0.0, 0.0, 0.0, 0.0, 0.0, 0.0, 0.0, 0.625, 0.5, 0.625, 0.25, 0.625, 0.25, 0.625, 0.5, 0.625, 0.5, 0.875, 0.5, 0.875, 0.5, 0.625, 0.5, 0.0, 0.0, 0.0, 0.0, 0.0, 0.0, 0.0, 0.0, 0.0, 0.0, 0.0, 0.0, 0.0, 0.0, 0.0, 0.0, 0.0, 0.0, 0.0, 0.0, 0.0, 0.0, 0.0, 0.0, 0.0, 0.0, 0.0, 0.0, 0.0, 0.0, 0.0, 0.0, 0.0, 0.0, 0.0, 0.0, 0.0, 0.0, 0.0, 0.0, 0.0, 0.0, 0.0, 0.0, 0.0, 0.0, 0.0, 0.0, 0.55, 0.5313, 0.625, 0.5, 0.625, 0.75, 0.375, 0.75, 0.475, 0.7188, 0.55, 0.7188, 0.55, 0.6625, 0.475, 0.6625, 0.475, 0.5875, 0.55, 0.5875, 0.0, 0.0, 0.0, 0.0, 0.0, 0.0, 0.0, 0.0, 0.625, 0.0, 0.625, 0.25, 0.375, 0.25, 0.4583, 0.1562, 0.5254, 0.1562, 0.5417, 0.1562, 0.5417, 0.1515, 0.5417, 0.09375, 0.0, 0.0, 0.0, 0.0, 0.0, 0.0, 0.0, 0.0, 0.0, 0.0, 0.0, 0.0, 0.0, 0.0, 0.0, 0.0, 0.0, 0.0, 0.0, 0.0, 0.0, 0.0, 0.0, 0.0, 0.0, 0.0, 0.0, 0.0, 0.0, 0.0, 0.0, 0.0, 0.0, 0.0, 0.0, 0.0, 0.0, 0.0, 0.0, 0.0, 0.0, 0.0, 0.0, 0.0, 0.0, 0.0, 0.0, 0.0, 0.0, 0.0, 0.0, 0.0, 0.0, 0.0, 0.0, 0.0, 0.0, 0.0, 0.0, 0.0, 0.0, 0.0, 0.0, 0.0, 0.0, 0.0, 0.0, 0.0, 0.0, 0.0, 0.0, 0.0, 0.0, 0.0, 0.0, 0.0, 0.0, 0.0, 0.0, 0.0, 0.0, 0.0, 0.0, 0.0, 0.0, 0.0, 0.0, 0.0, 0.0, 0.0, 0.0, 0.0, 0.0, 0.0, 0.0, 0.0, 0.0, 0.0, 0.0, 0.0, 0.0, 0.0, 0.0, 0.0, 0.0, 0.0, 0.0, 0.0, 0.0, 0.0, 0.0, 0.0, 0.0, 0.0, 0.0, 0.0, 0.0, 0.0, 0.0, 0.0, 0.0, 0.0, 0.0, 0.0, 0.0, 0.0, 0.0, 0.0, 0.0, 0.0, 0.0, 0.0, 0.0, 0.0, 0.0, 0.0, 0.0, 0.0, 0.0, 0.0, 0.0, 0.0, 0.0, 0.0, 0.0, 0.0, 0.0, 0.0, 0.0, 0.0, 0.0, 0.0, 0.0, 0.0, 0.0, 0.0, 0.0, 0.0, 0.0, 0.0, 0.0, 0.0, 0.0, 0.0, 0.0, 0.0, 0.0, 0.0, 0.0, 0.0, 0.0, 0.0, 0.0, 0.0, 0.0, 0.0, 0.0, 0.0, 0.0, 0.0, 0.0, 0.0, 0.0, 0.0, 0.0, 0.0, 0.0, 0.0, 0.0, 0.0, 0.0, 0.0, 0.0, 0.0, 0.0, 0.0, 0.0, 0.0, 0.0, 0.0, 0.0, 0.0, 0.0, 0.0, 0.0, 0.0, 0.0, 0.0, 0.0, 0.0, 0.0, 0.0, 0.0, 0.0, 0.0, 0.0, 0.0, 0.0, 0.0, 0.0, 0.0, 0.0, 0.0, 0.0, 0.0, 0.0, 0.0, 0.0, 0.0, 0.0, 0.0, 0.0, 0.0, 0.0, 0.0, 0.0, 0.0, 0.0, 0.0, 0.0, 0.0, 0.0, 0.0, 0.0, 0.0, 0.0, 0.0, 0.0, 0.0, 0.0, 0.0, 0.0, 0.0, 0.0, 0.0, 0.0, 0.0, 0.0, 0.0, 0.0, 0.0, 0.0, 0.0, 0.0, 0.0, 0.0, 0.0, 0.0, 0.0, 0.0, 0.0, 0.0, 0.0, 0.0, 0.0, 0.0, 0.0, 0.0, 0.0, 0.0, 0.0, 0.0, 0.0, 0.0, 0.0, 0.0, 0.0, 0.0, 0.0, 0.0, 0.0, 0.0, 0.0, 0.0, 0.0, 0.0, 0.0, 0.0, 0.0, 0.0, 0.0, 0.0, 0.0, 0.0, 0.0, 0.0, 0.0, 0.0, 0.0, 0.0, 0.0, 0.0, 0.0, 0.0, 0.0, 0.0, 0.0, 0.0, 0.0, 0.0, 0.0, 0.0, 0.0, 0.0, 0.0, 0.0, 0.0, 0.0, 0.0, 0.0, 0.0, 0.0, 0.0, 0.0, 0.0, 0.0, 0.0, 0.0, 0.0, 0.0, 0.0, 0.0, 0.0, 0.0, 0.0, 0.0, 0.0, 0.0, 0.0, 0.0, 0.0, 0.0, 0.0, 0.0, 0.0, 0.0, 0.0, 0.0, 0.0, 0.0, 0.0, 0.0, 0.0, 0.0, 0.0, 0.0, 0.0, 0.0, 0.0, 0.0, 0.0, 0.0, 0.0, 0.0, 0.0, 0.0, 0.0, 0.0, 0.0, 0.0, 0.0, 0.0, 0.0, 0.0, 0.0, 0.0, 0.0, 0.0, 0.0, 0.0, 0.0, 0.0, 0.0, 0.0, 0.0, 0.0, 0.0, 0.0, 0.0, 0.0, 0.0, 0.0, 0.0, 0.0, 0.0, 0.0, 0.0, 0.0, 0.0, 0.0, 0.0, 0.0, 0.0, 0.0, 0.0, 0.0, 0.0, 0.0, 0.0, 0.0, 0.0, 0.0, 0.0, 0.0, 0.0, 0.0, 0.0, 0.0, 0.0, 0.0, 0.0, 0.0, 0.0, 0.0, 0.0, 0.0, 0.0, 0.0, 0.0, 0.0, 0.0, 0.0, 0.0, 0.0, 0.0, 0.0, 0.0, 0.0, 0.0, 0.0, 0.0, 0.0, 0.0, 0.0, 0.0, 0.0, 0.0, 0.0, 0.0, 0.0, 0.0, 0.0, 0.0, 0.0, 0.0, 0.0, 0.0, 0.0, 0.0, 0.0, 0.0, 0.0, 0.0, 0.0, 0.0, 0.0, 0.0, 0.0, 0.0, 0.0, 0.0, 0.0, 0.0, 0.0, 0.0, 0.0, 0.0, 0.0, 0.0, 0.0, 0.0, 0.0, 0.0, 0.0, 0.0, 0.0, 0.0, 0.0, 0.0, 0.0, 0.0, 0.0, 0.0, 0.0, 0.0, 0.0, 0.0, 0.0, 0.0, 0.0, 0.0, 0.0, 0.0, 0.0, 0.0, 0.0, 0.0, 0.0, 0.0, 0.0, 0.0, 0.0, 0.0, 0.0, 0.0, 0.0, 0.0, 0.0, 0.0, 0.0, 0.0, 0.0, 0.0, 0.0, 0.0, 0.0, 0.0, 0.0, 0.0, 0.0, 0.0, 0.0, 0.0, 0.0, 0.0, 0.0, 0.0, 0.0, 0.0, 0.0, 0.0, 0.0, 0.0, 0.0, 0.0, 0.0, 0.0, 0.0, 0.0, 0.0, 0.0, 0.0, 0.0, 0.0, 0.0, 0.0, 0.0, 0.0, 0.0, 0.0, 0.0, 0.0, 0.0, 0.0, 0.0, 0.0, 0.0, 0.0, 0.0, 0.0, 0.0, 0.0, 0.0, 0.0, 0.0, 0.0, 0.0, 0.0, 0.0, 0.0, 0.0, 0.0, 0.0, 0.0, 0.0, 0.0, 0.0, 0.0, 0.0, 0.0, 0.0, 0.0, 0.0, 0.0, 0.0, 0.0, 0.0, 0.0, 0.0, 0.0, 0.0, 0.0, 0.0, 0.0, 0.0, 0.0, 0.0, 0.0, 0.0, 0.0, 0.0, 0.0, 0.0, 0.0, 0.0, 0.0, 0.0, 0.0, 0.0, 0.0, 0.0, 0.0, 0.0, 0.0, 0.0, 0.0, 0.0, 0.0, 0.0, 0.0, 0.0, 0.0, 0.0, 0.0, 0.0, 0.0, 0.0, 0.0, 0.0, 0.0, 0.0, 0.0, 0.0, 0.0, 0.0, 0.0, 0.0, 0.0, 0.0, 0.0, 0.0, 0.0, 0.0, 0.0, 0.0, 0.0, 0.0, 0.0, 0.0, 0.0, 0.0, 0.0, 0.0, 0.0, 0.0, 0.0, 0.0, 0.0, 0.0, 0.0, 0.0, 0.0, 0.0, 0.0, 0.0, 0.0, 0.0, 0.0, 0.0, 0.0, 0.0, 0.0, 0.3958, 0.3333, 0.375, 0.25, 0.0, 0.0, 0.0, 0.0, 0.1931, 0.1463, 0.2144, 0.1621, 0.2724, 0.2415, 0.0, 0.0, 0.625, 0.5, 0.375, 0.5, 0.375, 0.4167, 0.3958, 0.4167, 0.3958, 0.3958, 0.5208, 0.3958, 0.5208, 0.375, 0.5208, 0.3542, 0.3958, 0.3542, 0.0, 0.0, 0.0, 0.0, 0.0, 0.0, 0.625, 0.5, 0.625, 0.75, 0.625, 0.75, 0.625, 0.5, 0.625, 0.5, 0.625, 0.5, 0.625, 0.5, 0.625, 0.5, 0.0, 0.0, 0.0, 0.0, 0.0, 0.0, 0.875, 0.75, 0.875, 0.5, 0.875, 0.5, 0.875, 0.75, 0.625, 0.25, 0.625, 0.25, 0.625, 0.25, 0.625, 0.25, 0.0, 0.0, 0.0, 0.0, 0.0, 0.0, 0.0, 0.0, 0.0, 0.0, 0.0, 0.0, 0.0, 0.0, 0.0, 0.0, 0.0, 0.0, 0.0, 0.0, 0.0, 0.0, 0.0, 0.0, 0.0, 0.0, 0.0, 0.0, 0.0, 0.0, 0.0, 0.0, 0.0, 0.0, 0.0, 0.0, 0.0, 0.0, 0.0, 0.0, 0.0, 0.0, 0.0, 0.0, 0.0, 0.0, 0.0, 0.0, 0.0, 0.0, 0.0, 0.0, 0.0, 0.0, 0.0, 0.0, 0.0, 0.0, 0.0, 0.0, 0.0, 0.0, 0.0, 0.0, 0.0, 0.0, 0.0, 0.0, 0.0, 0.0, 0.0, 0.0, 0.0, 0.0, 0.0, 0.0, 0.0, 0.0, 0.0, 0.0, 0.0, 0.0, 0.0, 0.0, 0.0, 0.0, 0.0, 0.0, 0.0, 0.0, 0.0, 0.0, 0.0, 0.0, 0.0, 0.0, 0.0, 0.0, 0.0, 0.0, 0.0, 0.0, 0.0, 0.0, 0.0, 0.0, 0.0, 0.0, 0.0, 0.0, 0.0, 0.0, 0.0, 0.0, 0.0, 0.0, 0.0, 0.0, 0.0, 0.0, 0.0, 0.0, 0.0, 0.0, 0.0, 0.0, 0.2724, 0.2415, 0.2455, 0.2177, 0.1931, 0.1463, 0.0, 0.0, 0.0, 0.0, 0.0, 0.0, 0.0, 0.0, 0.0, 0.0, 0.0, 0.0, 0.0, 0.0, 0.0, 0.0, 0.0, 0.0, 0.0, 0.0, 0.0, 0.0, 0.0, 0.0, 0.0, 0.0, 0.0, 0.0])
me_cube_001.materials.append(mat_main)
me_cube_001.materials.append(mat_window)
me_cube_001.materials.append(mat_window2)
me_cube_001.materials.append(mat_roof)
me_cube_001.materials.append(mat_roof_2)
me_cube_001.materials.append(mat_porche)
me_cube_001.materials.append(mat_porche_2)
me_cube_001.update()
me_cylinder = bpy.data.meshes.new('Cylinder')
me_cylinder.from_pydata([(1.141, 0.4937, 4.675), (0.9625, 0.4937, 7.63), (1.491, 0.4, 4.675), (1.313, 0.4, 7.63), (1.748, 0.1437, 4.675), (1.569, 0.1437, 7.63), (1.841, -0.2063, 4.675), (1.663, -0.2063, 7.63), (1.748, -0.5563, 4.675), (1.569, -0.5563, 7.63), (1.491, -0.8125, 4.675), (1.313, -0.8125, 7.63), (1.141, -0.9063, 4.675), (0.9625, -0.9063, 7.63), (0.7915, -0.8125, 4.675), (0.6125, -0.8125, 7.63), (0.5353, -0.5563, 4.675), (0.3563, -0.5563, 7.63), (0.4415, -0.2063, 4.675), (0.2625, -0.2063, 7.63), (0.5353, 0.1437, 4.675), (0.3563, 0.1437, 7.63), (0.7915, 0.4, 4.675), (0.6125, 0.4, 7.63), (10.53, -1.0, -14.48), (-17.52, -1.0, -4.266), (10.9, 1.0, -13.91), (-16.37, 1.0, -3.987), (17.37, -1.0, 4.318), (-10.68, -1.0, 14.53), (17.29, 1.0, 3.652), (-9.978, 1.0, 13.58), (-17.52, 1.0, -4.266), (10.53, 1.0, -14.48), (17.37, 1.0, 4.318), (-10.68, 1.0, 14.53), (-16.37, 0.09384, -3.987), (10.9, 0.09384, -13.91), (17.29, 0.09384, 3.652), (-9.978, 0.09384, 13.58), (-16.37, -1.425, -3.987), (10.9, -1.425, -13.91), (17.29, -1.425, 3.652), (-9.978, -1.425, 13.58), (17.29, 1.0, 3.652), (17.29, -1.425, 3.652)], [], [(0, 1, 3, 2), (2, 3, 5, 4), (4, 5, 7, 6), (6, 7, 9, 8), (8, 9, 11, 10), (10, 11, 13, 12), (12, 13, 15, 14), (14, 15, 17, 16), (16, 17, 19, 18), (18, 19, 21, 20), (3, 1, 23, 21, 19, 17, 15, 13, 11, 9, 7, 5), (20, 21, 23, 22), (22, 23, 1, 0), (0, 2, 4, 6, 8, 10, 12, 14, 16, 18, 20, 22), (24, 25, 32, 33), (26, 27, 36, 40, 41, 37), (34, 35, 29, 28), (28, 29, 25, 24), (33, 34, 28, 24), (35, 32, 25, 29), (27, 26, 33, 32), (31, 27, 32, 35), (44, 31, 35, 34), (31, 30, 38, 42, 43, 39), (41, 40, 43, 45), (27, 31, 39, 43, 40, 36)])
me_cylinder.polygons.foreach_set('material_index', [0, 0, 0, 0, 0, 0, 0, 0, 0, 0, 0, 0, 0, 0, 2, 2, 2, 1, 2, 2, 2, 2, 2, 2, 2, 2])
_uv = me_cylinder.uv_layers.new(name='UVMap')
_uv.uv.foreach_set('vector', [1.0, 0.5, 1.0, 1.0, 0.9167, 1.0, 0.9167, 0.5, 0.9167, 0.5, 0.9167, 1.0, 0.8333, 1.0, 0.8333, 0.5, 0.8333, 0.5, 0.8333, 1.0, 0.75, 1.0, 0.75, 0.5, 0.75, 0.5, 0.75, 1.0, 0.6667, 1.0, 0.6667, 0.5, 0.6667, 0.5, 0.6667, 1.0, 0.5833, 1.0, 0.5833, 0.5, 0.5833, 0.5, 0.5833, 1.0, 0.5, 1.0, 0.5, 0.5, 0.5, 0.5, 0.5, 1.0, 0.4167, 1.0, 0.4167, 0.5, 0.4167, 0.5, 0.4167, 1.0, 0.3333, 1.0, 0.3333, 0.5, 0.3333, 0.5, 0.3333, 1.0, 0.25, 1.0, 0.25, 0.5, 0.25, 0.5, 0.25, 1.0, 0.1667, 1.0, 0.1667, 0.5, 0.37, 0.4578, 0.25, 0.49, 0.13, 0.4578, 0.04215, 0.37, 0.01, 0.25, 0.04215, 0.13, 0.13, 0.04215, 0.25, 0.01, 0.37, 0.04215, 0.4578, 0.13, 0.49, 0.25, 0.4578, 0.37, 0.1667, 0.5, 0.1667, 1.0, 0.08333, 1.0, 0.08333, 0.5, 0.08333, 0.5, 0.08333, 1.0, 7.451e-08, 1.0, 7.451e-08, 0.5, 0.75, 0.49, 0.87, 0.4578, 0.9578, 0.37, 0.99, 0.25, 0.9578, 0.13, 0.87, 0.04215, 0.75, 0.01, 0.63, 0.04215, 0.5422, 0.13, 0.51, 0.25, 0.5422, 0.37, 0.63, 0.4578, 0.375, 0.0, 0.625, 0.0, 0.625, 0.25, 0.375, 0.25, 0.3832, 0.2582, 0.6168, 0.2582, 0.6168, 0.2582, 0.6168, 0.2582, 0.3832, 0.2582, 0.3832, 0.2582, 0.375, 0.5, 0.625, 0.5, 0.625, 0.75, 0.375, 0.75, 0.375, 0.75, 0.625, 0.75, 0.625, 1.0, 0.375, 1.0, 0.125, 0.5, 0.375, 0.5, 0.375, 0.75, 0.125, 0.75, 0.625, 0.5, 0.875, 0.5, 0.875, 0.75, 0.625, 0.75, 0.6168, 0.2582, 0.3832, 0.2582, 0.375, 0.25, 0.625, 0.25, 0.6168, 0.4918, 0.6168, 0.2582, 0.625, 0.25, 0.625, 0.5, 0.3832, 0.4918, 0.6168, 0.4918, 0.625, 0.5, 0.375, 0.5, 0.6168, 0.4918, 0.3832, 0.4918, 0.3832, 0.4918, 0.3832, 0.4918, 0.6168, 0.4918, 0.6168, 0.4918, 0.3832, 0.2582, 0.6168, 0.2582, 0.6168, 0.4918, 0.3832, 0.4918, 0.6168, 0.2582, 0.6168, 0.4918, 0.6168, 0.4918, 0.6168, 0.4918, 0.6168, 0.2582, 0.6168, 0.2582])
me_cylinder.materials.append(mat_handle)
me_cylinder.materials.append(mat_door_1)
me_cylinder.materials.append(mat_door_2)
me_cylinder.update()

# ---- objects
ob_info = bpy.data.objects.new('info', me_cube)
ob_main = bpy.data.objects.new('main', me_cube_001)
ob_cylinder = bpy.data.objects.new('Cylinder', me_cylinder)

# ---- transforms, parenting, visibility, modifiers, constraints
ob_info.location = (4.775, 3.989, 2.169)
ob_info.scale = (1.0, 0.0768, 0.2)
ob_main.location = (0.0, 0.0, 0.0)
_m = ob_main.modifiers.new('Auto Smooth', 'NODES')
_m.node_group = ng_auto_smooth
_gi = [s.identifier for s in ng_auto_smooth.interface.items_tree if s.item_type == 'SOCKET' and s.in_out == 'INPUT']
_m[_gi[1]] = 0.5236  # Angle
ob_cylinder.location = (0.0, 4.0, 2.0)
ob_cylinder.rotation_euler = (0.0, 1.222, 0.0)
ob_cylinder.scale = (0.1, 0.1, 0.1)

# ---- collection membership
scene.collection.objects.link(ob_info)
col_collection.objects.link(ob_main)
col_collection.objects.link(ob_cylinder)

# ---- scene / render settings (as saved in the file)
scene.frame_start = 1; scene.frame_end = 250; scene.frame_set(1)
scene.render.engine = 'BLENDER_EEVEE_NEXT'
scene.cycles.sampling_pattern = 'TABULATED_SOBOL'
scene.view_settings.view_transform = 'Filmic'
bpy.context.view_layer.update()

# ---- added for rendering (the .blend has no active camera and no usable light): camera, sun
cam_auto = bpy.data.cameras.new('AutoCamera')
cam_auto.lens = 50.0
cam_auto.sensor_width = 36.0
cam_auto.clip_end = 1000.0
ob_auto_camera = bpy.data.objects.new('AutoCamera', cam_auto)
scene.collection.objects.link(ob_auto_camera)
ob_auto_camera.location = (18.4082, -21.0923, 19.1627)
ob_auto_camera.rotation_euler = (1.09748, -7.21219e-08, 0.694738)
scene.camera = ob_auto_camera
light_auto_sun = bpy.data.lights.new('AutoSun', 'SUN')
light_auto_sun.energy = 3.0
light_auto_sun.angle = 0.0523599
ob_auto_sun = bpy.data.objects.new('AutoSun', light_auto_sun)
scene.collection.objects.link(ob_auto_sun)
ob_auto_sun.rotation_euler = (0.872665, 0.174533, 0.523599)
bpy.context.view_layer.update()
